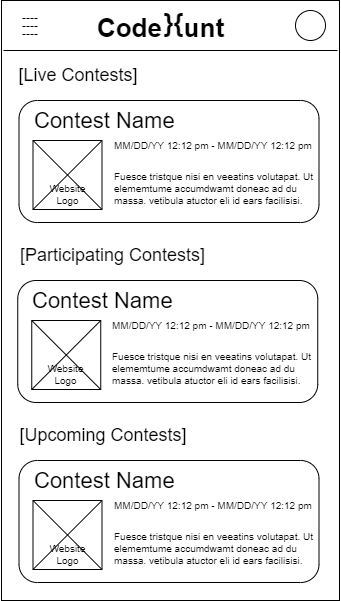

The diagram above was exported from draw.io. Its source (the exported page's mxGraphModel, read from the mxfile embedded in the PNG):
<mxGraphModel dx="564" dy="478" grid="1" gridSize="10" guides="1" tooltips="1" connect="1" arrows="1" fold="1" page="1" pageScale="1" pageWidth="827" pageHeight="1169" math="0" shadow="0">
  <root>
    <mxCell id="0" />
    <mxCell id="1" parent="0" />
    <mxCell id="TRK05HxOvGJllQYXawu--2" value="" style="rounded=0;whiteSpace=wrap;html=1;" parent="1" vertex="1">
      <mxGeometry x="116" y="70" width="338" height="600" as="geometry" />
    </mxCell>
    <mxCell id="TRK05HxOvGJllQYXawu--3" value="" style="endArrow=none;html=1;rounded=0;" parent="1" edge="1">
      <mxGeometry width="50" height="50" relative="1" as="geometry">
        <mxPoint x="452" y="120" as="sourcePoint" />
        <mxPoint x="118" y="120" as="targetPoint" />
      </mxGeometry>
    </mxCell>
    <mxCell id="TRK05HxOvGJllQYXawu--4" value="Code&amp;nbsp; &amp;nbsp;unt" style="text;html=1;align=center;verticalAlign=middle;resizable=0;points=[];autosize=1;strokeColor=none;fillColor=none;fontSize=26;fontStyle=1" parent="1" vertex="1">
      <mxGeometry x="205" y="78" width="140" height="40" as="geometry" />
    </mxCell>
    <mxCell id="TRK05HxOvGJllQYXawu--5" value="" style="ellipse;whiteSpace=wrap;html=1;aspect=fixed;fontSize=22;" parent="1" vertex="1">
      <mxGeometry x="410" y="80" width="30" height="30" as="geometry" />
    </mxCell>
    <mxCell id="TRK05HxOvGJllQYXawu--29" value="}{" style="text;html=1;align=center;verticalAlign=middle;resizable=0;points=[];autosize=1;strokeColor=none;fillColor=none;fontSize=26;fontStyle=1" parent="1" vertex="1">
      <mxGeometry x="267.65999999999997" y="73" width="40" height="40" as="geometry" />
    </mxCell>
    <mxCell id="2" value="&lt;p style=&quot;line-height: 0.7&quot;&gt;----&lt;br&gt;----&lt;br&gt;----&lt;/p&gt;" style="text;html=1;strokeColor=none;fillColor=none;align=center;verticalAlign=middle;whiteSpace=wrap;rounded=0;" parent="1" vertex="1">
      <mxGeometry x="130" y="80" width="30" height="30" as="geometry" />
    </mxCell>
    <mxCell id="7" value="&lt;font style=&quot;font-size: 18px&quot;&gt;[Live Contests]&lt;/font&gt;" style="text;html=1;strokeColor=none;fillColor=none;align=center;verticalAlign=middle;whiteSpace=wrap;rounded=0;" vertex="1" parent="1">
      <mxGeometry x="116" y="130" width="154" height="30" as="geometry" />
    </mxCell>
    <mxCell id="11" value="" style="rounded=1;whiteSpace=wrap;html=1;fontSize=18;" vertex="1" parent="1">
      <mxGeometry x="133.5" y="170" width="300" height="122" as="geometry" />
    </mxCell>
    <mxCell id="12" value="&lt;font style=&quot;font-size: 22px;&quot;&gt;Contest Name&lt;/font&gt;" style="text;html=1;strokeColor=none;fillColor=none;align=left;verticalAlign=middle;whiteSpace=wrap;rounded=0;fontSize=22;" vertex="1" parent="1">
      <mxGeometry x="146.5" y="175" width="240" height="30" as="geometry" />
    </mxCell>
    <mxCell id="13" value="&lt;font style=&quot;font-size: 10px;&quot;&gt;MM/DD/YY 12:12 pm - MM/DD/YY 12:12 pm&lt;/font&gt;" style="text;html=1;strokeColor=none;fillColor=none;align=left;verticalAlign=middle;whiteSpace=wrap;rounded=0;fontSize=10;" vertex="1" parent="1">
      <mxGeometry x="226.5" y="205" width="210" height="20" as="geometry" />
    </mxCell>
    <mxCell id="14" value="Fuesce tristque nisi en veeatins volutapat. Ut elememtume accumdwamt doneac ad du massa. vetibula atuctor eli id ears facilisisi." style="text;strokeColor=none;fillColor=none;align=left;verticalAlign=middle;whiteSpace=wrap;rounded=0;fontSize=10;" vertex="1" parent="1">
      <mxGeometry x="226.5" y="235" width="210" height="45" as="geometry" />
    </mxCell>
    <mxCell id="15" value="Website&lt;br&gt;Logo" style="rounded=0;whiteSpace=wrap;html=1;fontFamily=Helvetica;fontSize=10;verticalAlign=bottom;" vertex="1" parent="1">
      <mxGeometry x="147.5" y="210" width="69" height="69" as="geometry" />
    </mxCell>
    <mxCell id="16" value="" style="endArrow=none;html=1;rounded=0;fontFamily=Helvetica;fontSize=10;exitX=0;exitY=1;exitDx=0;exitDy=0;entryX=1;entryY=0;entryDx=0;entryDy=0;" edge="1" parent="1" source="15" target="15">
      <mxGeometry width="50" height="50" relative="1" as="geometry">
        <mxPoint x="256.5" y="295" as="sourcePoint" />
        <mxPoint x="306.5" y="245" as="targetPoint" />
      </mxGeometry>
    </mxCell>
    <mxCell id="17" value="" style="endArrow=none;html=1;rounded=0;fontFamily=Helvetica;fontSize=10;exitX=0;exitY=0;exitDx=0;exitDy=0;entryX=1;entryY=1;entryDx=0;entryDy=0;" edge="1" parent="1" source="15" target="15">
      <mxGeometry width="50" height="50" relative="1" as="geometry">
        <mxPoint x="256.5" y="295" as="sourcePoint" />
        <mxPoint x="306.5" y="245" as="targetPoint" />
      </mxGeometry>
    </mxCell>
    <mxCell id="18" value="&lt;font style=&quot;font-size: 18px&quot;&gt;[Participating Contests]&lt;/font&gt;" style="text;html=1;strokeColor=none;fillColor=none;align=center;verticalAlign=middle;whiteSpace=wrap;rounded=0;" vertex="1" parent="1">
      <mxGeometry x="114.75" y="310" width="225.25" height="30" as="geometry" />
    </mxCell>
    <mxCell id="19" value="" style="rounded=1;whiteSpace=wrap;html=1;fontSize=18;" vertex="1" parent="1">
      <mxGeometry x="132.25" y="350" width="300" height="122" as="geometry" />
    </mxCell>
    <mxCell id="20" value="&lt;font style=&quot;font-size: 22px;&quot;&gt;Contest Name&lt;/font&gt;" style="text;html=1;strokeColor=none;fillColor=none;align=left;verticalAlign=middle;whiteSpace=wrap;rounded=0;fontSize=22;" vertex="1" parent="1">
      <mxGeometry x="145.25" y="355" width="240" height="30" as="geometry" />
    </mxCell>
    <mxCell id="21" value="&lt;font style=&quot;font-size: 10px;&quot;&gt;MM/DD/YY 12:12 pm - MM/DD/YY 12:12 pm&lt;/font&gt;" style="text;html=1;strokeColor=none;fillColor=none;align=left;verticalAlign=middle;whiteSpace=wrap;rounded=0;fontSize=10;" vertex="1" parent="1">
      <mxGeometry x="225.25" y="385" width="210" height="20" as="geometry" />
    </mxCell>
    <mxCell id="22" value="Fuesce tristque nisi en veeatins volutapat. Ut elememtume accumdwamt doneac ad du massa. vetibula atuctor eli id ears facilisisi." style="text;strokeColor=none;fillColor=none;align=left;verticalAlign=middle;whiteSpace=wrap;rounded=0;fontSize=10;" vertex="1" parent="1">
      <mxGeometry x="225.25" y="415" width="210" height="45" as="geometry" />
    </mxCell>
    <mxCell id="23" value="Website&lt;br&gt;Logo" style="rounded=0;whiteSpace=wrap;html=1;fontFamily=Helvetica;fontSize=10;verticalAlign=bottom;" vertex="1" parent="1">
      <mxGeometry x="146.25" y="390" width="69" height="69" as="geometry" />
    </mxCell>
    <mxCell id="24" value="" style="endArrow=none;html=1;rounded=0;fontFamily=Helvetica;fontSize=10;exitX=0;exitY=1;exitDx=0;exitDy=0;entryX=1;entryY=0;entryDx=0;entryDy=0;" edge="1" parent="1" source="23" target="23">
      <mxGeometry width="50" height="50" relative="1" as="geometry">
        <mxPoint x="255.25" y="475" as="sourcePoint" />
        <mxPoint x="305.25" y="425" as="targetPoint" />
      </mxGeometry>
    </mxCell>
    <mxCell id="25" value="" style="endArrow=none;html=1;rounded=0;fontFamily=Helvetica;fontSize=10;exitX=0;exitY=0;exitDx=0;exitDy=0;entryX=1;entryY=1;entryDx=0;entryDy=0;" edge="1" parent="1" source="23" target="23">
      <mxGeometry width="50" height="50" relative="1" as="geometry">
        <mxPoint x="255.25" y="475" as="sourcePoint" />
        <mxPoint x="305.25" y="425" as="targetPoint" />
      </mxGeometry>
    </mxCell>
    <mxCell id="26" value="&lt;font style=&quot;font-size: 18px&quot;&gt;[Upcoming Contests]&lt;/font&gt;" style="text;html=1;strokeColor=none;fillColor=none;align=center;verticalAlign=middle;whiteSpace=wrap;rounded=0;" vertex="1" parent="1">
      <mxGeometry x="116" y="490" width="204" height="30" as="geometry" />
    </mxCell>
    <mxCell id="27" value="" style="rounded=1;whiteSpace=wrap;html=1;fontSize=18;" vertex="1" parent="1">
      <mxGeometry x="133.5" y="530" width="300" height="122" as="geometry" />
    </mxCell>
    <mxCell id="28" value="&lt;font style=&quot;font-size: 22px;&quot;&gt;Contest Name&lt;/font&gt;" style="text;html=1;strokeColor=none;fillColor=none;align=left;verticalAlign=middle;whiteSpace=wrap;rounded=0;fontSize=22;" vertex="1" parent="1">
      <mxGeometry x="146.5" y="535" width="240" height="30" as="geometry" />
    </mxCell>
    <mxCell id="29" value="&lt;font style=&quot;font-size: 10px;&quot;&gt;MM/DD/YY 12:12 pm - MM/DD/YY 12:12 pm&lt;/font&gt;" style="text;html=1;strokeColor=none;fillColor=none;align=left;verticalAlign=middle;whiteSpace=wrap;rounded=0;fontSize=10;" vertex="1" parent="1">
      <mxGeometry x="226.5" y="565" width="210" height="20" as="geometry" />
    </mxCell>
    <mxCell id="30" value="Fuesce tristque nisi en veeatins volutapat. Ut elememtume accumdwamt doneac ad du massa. vetibula atuctor eli id ears facilisisi." style="text;strokeColor=none;fillColor=none;align=left;verticalAlign=middle;whiteSpace=wrap;rounded=0;fontSize=10;" vertex="1" parent="1">
      <mxGeometry x="226.5" y="595" width="210" height="45" as="geometry" />
    </mxCell>
    <mxCell id="31" value="Website&lt;br&gt;Logo" style="rounded=0;whiteSpace=wrap;html=1;fontFamily=Helvetica;fontSize=10;verticalAlign=bottom;" vertex="1" parent="1">
      <mxGeometry x="147.5" y="570" width="69" height="69" as="geometry" />
    </mxCell>
    <mxCell id="32" value="" style="endArrow=none;html=1;rounded=0;fontFamily=Helvetica;fontSize=10;exitX=0;exitY=1;exitDx=0;exitDy=0;entryX=1;entryY=0;entryDx=0;entryDy=0;" edge="1" parent="1" source="31" target="31">
      <mxGeometry width="50" height="50" relative="1" as="geometry">
        <mxPoint x="256.5" y="655" as="sourcePoint" />
        <mxPoint x="306.5" y="605" as="targetPoint" />
      </mxGeometry>
    </mxCell>
    <mxCell id="33" value="" style="endArrow=none;html=1;rounded=0;fontFamily=Helvetica;fontSize=10;exitX=0;exitY=0;exitDx=0;exitDy=0;entryX=1;entryY=1;entryDx=0;entryDy=0;" edge="1" parent="1" source="31" target="31">
      <mxGeometry width="50" height="50" relative="1" as="geometry">
        <mxPoint x="256.5" y="655" as="sourcePoint" />
        <mxPoint x="306.5" y="605" as="targetPoint" />
      </mxGeometry>
    </mxCell>
  </root>
</mxGraphModel>